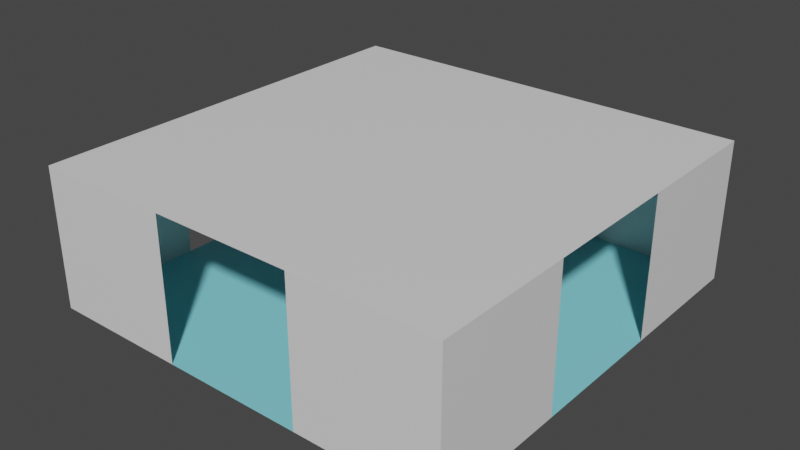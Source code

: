 # Source: test_room_3x3.blend  (saved by Blender 3.6.11; exported with 4.5.12 LTS)
import bpy
from mathutils import Matrix  # noqa: F401  (used for matrix-valued properties, if any)

bpy.ops.wm.read_factory_settings(use_empty=True)
scene = bpy.context.scene
scene.name = 'Scene'

# ---- collections
col_collection = bpy.data.collections.new('Collection'); scene.collection.children.link(col_collection)

# ---- materials (node trees are filled in below, after node groups)
mat_material = bpy.data.materials.new('Material')
mat_material.alpha_threshold = 0.0
mat_material.use_transparent_shadow = False
mat_material.roughness = 0.5
mat_material.line_color = (0.0, 0.0, 0.0, 1.0)
mat_floor = bpy.data.materials.new('Floor')
mat_floor.use_transparent_shadow = False

# ---- material node trees
mat_material.use_nodes = True; mat_material.node_tree.nodes.clear()
_N = mat_material.node_tree.nodes; _L = mat_material.node_tree.links
n0 = _N.new('ShaderNodeOutputMaterial'); n0.name = 'Material Output'; n0.location = (300, 300)
n1 = _N.new('ShaderNodeBsdfPrincipled'); n1.name = 'Principled BSDF'; n1.location = (10, 300)
n1.distribution = 'GGX'
n1.subsurface_method = 'RANDOM_WALK_SKIN'
n1.inputs[3].default_value = 1.45
n1.inputs[27].default_value = (0.0, 0.0, 0.0, 1.0)
n1.inputs[28].default_value = 1.0
_L.new(n1.outputs[0], n0.inputs[0])
n0.is_active_output = True
mat_floor.use_nodes = True; mat_floor.node_tree.nodes.clear()
_N = mat_floor.node_tree.nodes; _L = mat_floor.node_tree.links
n0 = _N.new('ShaderNodeBsdfPrincipled'); n0.name = 'Principled BSDF'; n0.location = (10, 300)
n0.distribution = 'GGX'
n0.subsurface_method = 'RANDOM_WALK_SKIN'
n0.inputs[0].default_value = (0.2435, 0.7191, 0.8, 1.0)
n0.inputs[3].default_value = 1.45
n0.inputs[27].default_value = (0.0, 0.0, 0.0, 1.0)
n0.inputs[28].default_value = 1.0
n1 = _N.new('ShaderNodeOutputMaterial'); n1.name = 'Material Output'; n1.location = (300, 300)
_L.new(n0.outputs[0], n1.inputs[0])
n1.is_active_output = True

# ---- world
world_world = bpy.data.worlds.new('World'); scene.world = world_world
world_world.use_nodes = True; world_world.node_tree.nodes.clear()
_N = world_world.node_tree.nodes; _L = world_world.node_tree.links
n0 = _N.new('ShaderNodeOutputWorld'); n0.name = 'World Output'; n0.location = (300, 300)
n1 = _N.new('ShaderNodeBackground'); n1.name = 'Background'; n1.location = (10, 300)
n1.inputs[0].default_value = (0.05088, 0.05088, 0.05088, 1.0)
_L.new(n1.outputs[0], n0.inputs[0])
n0.is_active_output = True
world_world.color = (0.05088, 0.05088, 0.05088)
world_world.use_sun_shadow = False
world_world.sun_shadow_jitter_overblur = 0.0

# ---- meshes
me_cube = bpy.data.meshes.new('Cube')
me_cube.from_pydata([(1.0, 1.0, 1.0), (1.0, 1.0, -1.0), (1.0, -1.0, 1.0), (1.0, -1.0, -1.0), (-1.0, 1.0, 1.0), (-1.0, 1.0, -1.0), (-1.0, -1.0, 1.0), (-1.0, -1.0, -1.0), (0.3333, 1.0, -1.0), (-0.3333, 1.0, -1.0), (0.3333, -1.0, 1.0), (-0.3333, -1.0, 1.0), (-0.3333, -1.0, -1.0), (0.3333, -1.0, -1.0), (-0.3333, 1.0, 1.0), (0.3333, 1.0, 1.0), (-1.0, 0.3333, -1.0), (-1.0, -0.3333, -1.0), (1.0, 0.3333, 1.0), (1.0, -0.3333, 1.0), (-1.0, -0.3333, 1.0), (-1.0, 0.3333, 1.0), (1.0, -0.3333, -1.0), (1.0, 0.3333, -1.0), (-0.3333, 0.3333, -1.0), (-0.3333, -0.3333, -1.0), (0.3333, 0.3333, -1.0), (0.3333, -0.3333, -1.0), (-0.3333, -0.3333, 1.0), (-0.3333, 0.3333, 1.0), (0.3333, -0.3333, 1.0), (0.3333, 0.3333, 1.0)], [], [(12, 7, 6, 11), (16, 5, 4, 21), (27, 13, 3, 22), (22, 3, 2, 19), (8, 1, 0, 15), (5, 9, 14, 4), (17, 7, 12, 25), (25, 12, 13, 27), (3, 13, 10, 2), (9, 24, 26, 8), (24, 25, 27, 26), (5, 16, 24, 9), (16, 17, 25, 24), (1, 23, 18, 0), (8, 26, 23, 1), (26, 27, 22, 23), (7, 17, 20, 6), (4, 14, 29, 21), (14, 15, 31, 29), (15, 0, 18, 31), (19, 2, 10, 30), (28, 30, 10, 11), (11, 6, 20, 28), (29, 31, 30, 28), (28, 20, 21, 29), (30, 31, 18, 19)])
me_cube.polygons.foreach_set('material_index', [0, 0, 1, 0, 0, 0, 1, 1, 0, 1, 1, 1, 1, 0, 1, 1, 0, 0, 0, 0, 0, 0, 0, 0, 0, 0])
_uv = me_cube.uv_layers.new(name='UVMap')
_uv.uv.foreach_set('vector', [0.375, 0.9167, 0.375, 1.0, 0.625, 1.0, 0.625, 0.9167, 0.375, 0.1667, 0.375, 0.25, 0.625, 0.25, 0.625, 0.1667, 0.2917, 0.6667, 0.2917, 0.75, 0.375, 0.75, 0.375, 0.6667, 0.375, 0.6667, 0.375, 0.75, 0.625, 0.75, 0.625, 0.6667, 0.375, 0.4167, 0.375, 0.5, 0.625, 0.5, 0.625, 0.4167, 0.375, 0.25, 0.375, 0.3333, 0.625, 0.3333, 0.625, 0.25, 0.125, 0.6667, 0.125, 0.75, 0.2083, 0.75, 0.2083, 0.6667, 0.2083, 0.6667, 0.2083, 0.75, 0.2917, 0.75, 0.2917, 0.6667, 0.375, 0.75, 0.375, 0.8333, 0.625, 0.8333, 0.625, 0.75, 0.2083, 0.5, 0.2083, 0.5833, 0.2917, 0.5833, 0.2917, 0.5, 0.2083, 0.5833, 0.2083, 0.6667, 0.2917, 0.6667, 0.2917, 0.5833, 0.125, 0.5, 0.125, 0.5833, 0.2083, 0.5833, 0.2083, 0.5, 0.125, 0.5833, 0.125, 0.6667, 0.2083, 0.6667, 0.2083, 0.5833, 0.375, 0.5, 0.375, 0.5833, 0.625, 0.5833, 0.625, 0.5, 0.2917, 0.5, 0.2917, 0.5833, 0.375, 0.5833, 0.375, 0.5, 0.2917, 0.5833, 0.2917, 0.6667, 0.375, 0.6667, 0.375, 0.5833, 0.375, 0.0, 0.375, 0.08333, 0.625, 0.08333, 0.625, 0.0, 0.625, 0.25, 0.625, 0.3333, 0.0, 0.0, 0.625, 0.1667, 0.625, 0.3333, 0.0, 0.0, 0.0, 0.0, 0.0, 0.0, 0.0, 0.0, 0.625, 0.5, 0.625, 0.5833, 0.0, 0.0, 0.625, 0.6667, 0.625, 0.75, 0.625, 0.8333, 0.0, 0.0, 0.0, 0.0, 0.0, 0.0, 0.625, 0.8333, 0.0, 0.0, 0.0, 0.0, 0.625, 0.0, 0.625, 0.08333, 0.0, 0.0, 0.0, 0.0, 0.0, 0.0, 0.0, 0.0, 0.0, 0.0, 0.0, 0.0, 0.625, 0.08333, 0.625, 0.1667, 0.0, 0.0, 0.0, 0.0, 0.0, 0.0, 0.625, 0.5833, 0.625, 0.6667])
me_cube.materials.append(mat_material)
me_cube.materials.append(mat_floor)
me_cube.use_mirror_vertex_groups = False
me_cube.update()

# ---- objects
ob_cube = bpy.data.objects.new('Cube', me_cube)

# ---- transforms, parenting, visibility, modifiers, constraints
ob_cube.location = (0.0, 0.0, 0.0)
ob_cube.scale = (1.5, 1.5, 0.5)
ob_cube.lock_rotations_4d = False
ob_cube.empty_display_type = 'ARROWS'
ob_cube.lineart.crease_threshold = 0.0

# ---- collection membership
col_collection.objects.link(ob_cube)

# ---- scene / render settings (as saved in the file)
scene.frame_start = 1; scene.frame_end = 250; scene.frame_set(1)
scene.render.engine = 'BLENDER_EEVEE_NEXT'
scene.cycles.sampling_pattern = 'TABULATED_SOBOL'
scene.view_settings.view_transform = 'Filmic'
bpy.context.view_layer.update()

# ---- added for rendering (the .blend has no active camera and no usable light): camera, sun
cam_auto = bpy.data.cameras.new('AutoCamera')
cam_auto.lens = 50.0
cam_auto.sensor_width = 36.0
cam_auto.clip_end = 1000.0
ob_auto_camera = bpy.data.objects.new('AutoCamera', cam_auto)
scene.collection.objects.link(ob_auto_camera)
ob_auto_camera.location = (4.03296, -4.83955, 3.22637)
ob_auto_camera.rotation_euler = (1.09748, -7.21219e-08, 0.694738)
scene.camera = ob_auto_camera
light_auto_sun = bpy.data.lights.new('AutoSun', 'SUN')
light_auto_sun.energy = 3.0
light_auto_sun.angle = 0.0523599
ob_auto_sun = bpy.data.objects.new('AutoSun', light_auto_sun)
scene.collection.objects.link(ob_auto_sun)
ob_auto_sun.rotation_euler = (0.872665, 0.174533, 0.523599)
bpy.context.view_layer.update()
